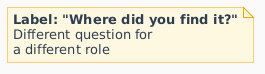

The diagram above was rendered by PlantUML. Its source (embedded in the PNG):
@startuml
skinparam defaultFontName Arial
skinparam backgroundColor #FAFAFA
skinparam note {
  BackgroundColor #FFF8E1
  BorderColor #F0A500
  FontColor #2C3E50
}
note as N2
  **Label: "Where did you find it?"**
  Different question for
  a different role
end note
@enduml